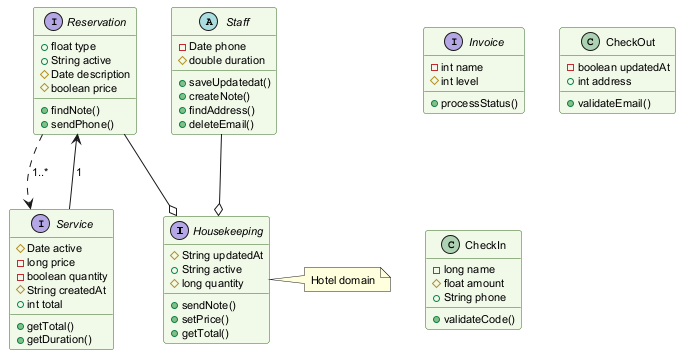

The diagram above was rendered by PlantUML. Its source (embedded in the PNG):
@startuml
skinparam backgroundColor #FFFFFF
skinparam classBackgroundColor #F1F8E9
skinparam classBorderColor #33691E
skinparam defaultFontSize 11
interface Housekeeping {
  #String updatedAt
  +String active
  #long quantity
  +sendNote()
  +setPrice()
  +getTotal()
}
interface Invoice {
  -int name
  #int level
  +processStatus()
}
class CheckOut {
  -boolean updatedAt
  +int address
  +validateEmail()
}
interface Reservation {
  +float type
  +String active
  #Date description
  #boolean price
  +findNote()
  +sendPhone()
}
interface Service {
  #Date active
  -long price
  -boolean quantity
  #String createdAt
  +int total
  +getTotal()
  +getDuration()
}
abstract class Staff {
  -Date phone
  #double duration
  +saveUpdatedat()
  +createNote()
  +findAddress()
  +deleteEmail()
}
class CheckIn {
  -long name
  #float amount
  +String phone
  +validateCode()
}
Reservation ..> Service : "1..*"
Service --> Reservation : "1"
Staff --o Housekeeping
Reservation --o Housekeeping
note right of Housekeeping : Hotel domain
@enduml